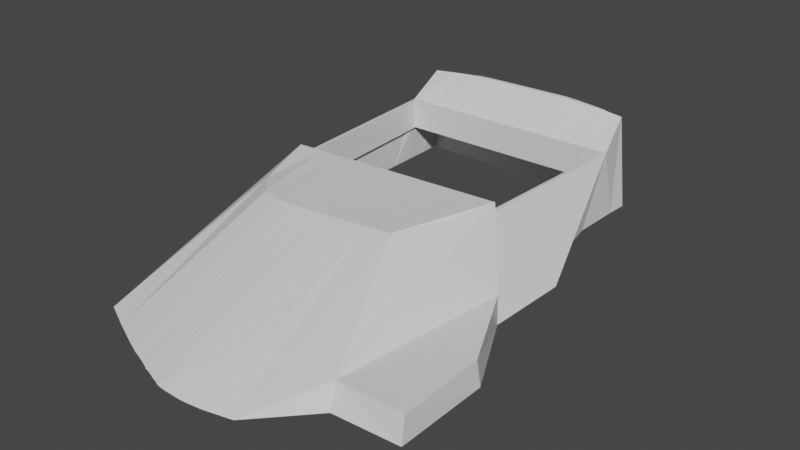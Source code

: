 # Source: keyboard2.blend  (saved by Blender 2.93.20; exported with 4.5.12 LTS)
import bpy
from mathutils import Matrix  # noqa: F401  (used for matrix-valued properties, if any)

bpy.ops.wm.read_factory_settings(use_empty=True)
scene = bpy.context.scene
scene.name = 'Scene'

# ---- collections
col_collection = bpy.data.collections.new('Collection'); scene.collection.children.link(col_collection)

# ---- materials (node trees are filled in below, after node groups)
mat_material = bpy.data.materials.new('Material')
mat_material.alpha_threshold = 0.0
mat_material.use_transparent_shadow = False
mat_material.line_color = (0.0, 0.0, 0.0, 1.0)

# ---- material node trees
mat_material.use_nodes = True; mat_material.node_tree.nodes.clear()
_N = mat_material.node_tree.nodes; _L = mat_material.node_tree.links
n0 = _N.new('ShaderNodeOutputMaterial'); n0.name = 'Material Output'; n0.location = (300, 300)
n1 = _N.new('ShaderNodeBsdfPrincipled'); n1.name = 'Principled BSDF'; n1.location = (10, 300)
n1.distribution = 'GGX'
n1.subsurface_method = 'BURLEY'
n1.inputs[2].default_value = 0.4
n1.inputs[3].default_value = 1.45
n1.inputs[27].default_value = (0.0, 0.0, 0.0, 1.0)
n1.inputs[28].default_value = 1.0
_L.new(n1.outputs[0], n0.inputs[0])
n0.is_active_output = True

# ---- world
world_world = bpy.data.worlds.new('World'); scene.world = world_world
world_world.use_nodes = True; world_world.node_tree.nodes.clear()
_N = world_world.node_tree.nodes; _L = world_world.node_tree.links
n0 = _N.new('ShaderNodeOutputWorld'); n0.name = 'World Output'; n0.location = (300, 300)
n1 = _N.new('ShaderNodeBackground'); n1.name = 'Background'; n1.location = (10, 300)
n1.inputs[0].default_value = (0.05088, 0.05088, 0.05088, 1.0)
_L.new(n1.outputs[0], n0.inputs[0])
n0.is_active_output = True
world_world.color = (0.05088, 0.05088, 0.05088)
world_world.use_sun_shadow = False
world_world.sun_shadow_jitter_overblur = 0.0

# ---- meshes
me_cube = bpy.data.meshes.new('Cube')
me_cube.from_pydata([(0.03701, 0.05011, 0.0159), (0.042, 0.05011, -0.0159), (0.03376, -0.03994, 0.01097), (0.04508, -0.1036, -0.0159), (-0.0393, 0.05011, 0.01442), (-0.042, 0.05011, -0.0159), (-0.03526, -0.04588, 0.006537), (-0.03987, -0.1067, -0.0159), (0.04866, 0.0, -0.0159), (-0.0404, -0.02505, -0.0159), (0.03936, -0.02505, 0.01282), (-0.04065, -0.02505, 0.009617), (0.05355, -0.04196, -0.0159), (-0.04021, 0.03545, 0.007898), (0.04104, 0.02505, -0.0159), (-0.04147, 0.02505, -0.0159), (0.03976, 0.03545, 0.008587), (0.04348, 0.01253, -0.0159), (-0.03844, -0.02307, 0.006697), (0.05459, -0.01253, -0.0159), (-0.04067, -0.01253, -0.0159), (0.03738, -0.02307, 0.009114), (0.0, 0.05011, -0.0159), (-0.0008607, -0.05743, 0.008755), (-0.0008607, -0.123, -0.0159), (0.0, 0.05011, 0.0184), (-0.0006455, -0.02505, 0.01122), (-0.0002151, 0.03545, 0.008243), (-0.0005353, -0.02307, 0.007905), (0.01864, -0.1237, -0.0159), (0.021, 0.05011, 0.01844), (0.01936, -0.02505, 0.01202), (0.02041, 0.03545, 0.008428), (0.01901, -0.02307, 0.008521), (0.021, 0.05011, -0.0159), (0.01675, -0.05681, 0.009864), (0.0284, -0.1215, -0.0159), (0.0315, 0.05011, 0.01761), (0.02936, -0.02505, 0.01242), (0.03072, 0.03545, 0.00852), (0.02878, -0.02307, 0.008829), (0.0315, 0.05011, -0.0159), (0.02556, -0.05646, 0.01042), (0.0105, 0.05011, -0.0159), (0.007946, -0.05724, 0.009309), (0.008892, -0.1245, -0.0159), (0.0105, 0.05011, 0.01859), (0.009355, -0.02505, 0.01162), (0.0101, 0.03545, 0.008335), (0.009237, -0.02307, 0.008213), (-0.021, 0.05011, -0.0159), (-0.01847, -0.05724, 0.007646), (-0.02037, -0.1158, -0.0159), (-0.021, 0.05011, 0.01789), (-0.02065, -0.02505, 0.01042), (-0.02084, 0.03545, 0.008058), (-0.02008, -0.02307, 0.007289), (-0.01061, -0.1195, -0.0159), (-0.0105, 0.05011, 0.01822), (-0.01065, -0.02505, 0.01082), (-0.01053, 0.03545, 0.00815), (-0.01031, -0.02307, 0.007597), (-0.0105, 0.05011, -0.0159), (-0.009667, -0.05754, 0.0082), (-0.0315, 0.05011, -0.0159), (-0.02728, -0.05489, 0.007091), (-0.03012, -0.1114, -0.0159), (-0.0315, 0.05011, 0.0165), (-0.03065, -0.02505, 0.01002), (-0.03115, 0.03545, 0.007966), (-0.02985, -0.02307, 0.006981), (-0.005737, -0.1214, -0.0159), (-0.00525, 0.05011, 0.01831), (-0.005646, -0.02505, 0.01102), (-0.005372, 0.03545, 0.008197), (-0.005421, -0.02307, 0.007751), (-0.00525, 0.05011, -0.0159), (-0.005264, -0.05754, 0.008478), (0.00525, 0.05011, -0.0159), (0.003543, -0.05743, 0.009032), (0.004016, -0.1243, -0.0159), (0.00525, 0.05011, 0.0185), (0.004355, -0.02505, 0.01142), (0.004942, 0.03545, 0.008289), (0.004351, -0.02307, 0.008059), (0.01377, -0.1243, -0.0159), (0.01575, 0.05011, 0.01868), (0.01436, -0.02505, 0.01182), (0.01525, 0.03545, 0.008381), (0.01412, -0.02307, 0.008367), (0.01575, 0.05011, -0.0159), (0.01235, -0.057, 0.009587), (-0.01575, 0.05011, -0.0159), (-0.01407, -0.05748, 0.007923), (-0.01549, -0.1178, -0.0159), (-0.01575, 0.05011, 0.01813), (-0.01565, -0.02505, 0.01062), (-0.01568, 0.03545, 0.008104), (-0.01519, -0.02307, 0.007443), (-0.01305, -0.1186, -0.0159), (-0.01313, 0.05011, 0.01817), (-0.01315, -0.02505, 0.01072), (-0.01311, 0.03545, 0.008127), (-0.01275, -0.02307, 0.00752), (-0.01313, 0.05011, -0.0159), (-0.01187, -0.05766, 0.008062), (-0.007875, 0.05011, -0.0159), (-0.007466, -0.05758, 0.008339), (-0.008175, -0.1205, -0.0159), (-0.007875, 0.05011, 0.01826), (-0.008146, -0.02505, 0.01092), (-0.00795, 0.03545, 0.008173), (-0.007864, -0.02307, 0.007674), (-0.003299, -0.1222, -0.0159), (-0.002625, 0.05011, 0.01836), (-0.003146, -0.02505, 0.01112), (-0.002793, 0.03545, 0.00822), (-0.002978, -0.02307, 0.007828), (-0.002625, 0.05011, -0.0159), (-0.003062, -0.05754, 0.008616), (0.002625, 0.05011, -0.0159), (0.001341, -0.05743, 0.008894), (0.001577, -0.124, -0.0159), (0.002625, 0.05011, 0.01845), (0.001855, -0.02505, 0.01132), (0.002363, 0.03545, 0.008266), (0.001908, -0.02307, 0.007982), (0.006454, -0.1244, -0.0159), (0.007875, 0.05011, 0.01854), (0.006855, -0.02505, 0.01152), (0.00752, 0.03545, 0.008312), (0.006794, -0.02307, 0.008136), (0.007875, 0.05011, -0.0159), (0.005744, -0.05731, 0.009171), (0.01313, 0.05011, -0.0159), (0.01015, -0.05717, 0.009448), (0.01133, -0.1245, -0.0159), (0.01313, 0.05011, 0.01863), (0.01186, -0.02505, 0.01172), (0.01268, 0.03545, 0.008358), (0.01168, -0.02307, 0.00829), (-0.00208, -0.1227, -0.0159), (-0.001313, 0.05011, 0.01838), (-0.001896, -0.02505, 0.01117), (-0.001504, 0.03545, 0.008231), (-0.001757, -0.02307, 0.007867), (-0.001313, 0.05011, -0.0159), (-0.001962, -0.05743, 0.008686), (0.001313, 0.05011, -0.0159), (0.0002402, -0.05743, 0.008824), (0.0003584, -0.1235, -0.0159), (0.001313, 0.05011, 0.01843), (0.0006046, -0.02505, 0.01127), (0.001074, 0.03545, 0.008254), (0.0006862, -0.02307, 0.007944), (0.002797, -0.1242, -0.0159), (0.003938, 0.05011, 0.01847), (0.003105, -0.02505, 0.01137), (0.003652, 0.03545, 0.008277), (0.003129, -0.02307, 0.008021), (0.003938, 0.05011, -0.0159), (0.002442, -0.05743, 0.008963), (-0.003938, 0.05011, -0.0159), (-0.004163, -0.05754, 0.008547), (-0.004518, -0.1218, -0.0159), (-0.003938, 0.05011, 0.01833), (-0.004396, -0.02505, 0.01107), (-0.004083, 0.03545, 0.008208), (-0.0042, -0.02307, 0.00779), (-0.006956, -0.1211, -0.0159), (-0.006563, 0.05011, 0.01829), (0.04452, -0.1005, -0.007573), (-0.006896, -0.02505, 0.01097), (-0.006661, 0.03545, 0.008185), (-0.006643, -0.02307, 0.007713), (-0.006563, 0.05011, -0.0159), (-0.006365, -0.05758, 0.008408), (0.006563, 0.05011, -0.0159), (0.004644, -0.05731, 0.009101), (0.005235, -0.1244, -0.0159), (0.006563, 0.05011, 0.01852), (0.05254, -0.04076, -0.006851), (0.005605, -0.02505, 0.01147), (0.006231, 0.03545, 0.008301), (0.005572, -0.02307, 0.008098), (-0.04038, 0.04885, 0.0161), (0.04152, 0.04245, -0.0159), (-0.04173, 0.04245, -0.0159), (0.03902, 0.04885, 0.01721), (-0.0001076, 0.04885, 0.01827), (0.02071, 0.04885, 0.01839), (0.03111, 0.04885, 0.01801), (0.0103, 0.04885, 0.01841), (-0.02092, 0.04885, 0.01793), (-0.01051, 0.04885, 0.01814), (-0.03133, 0.04885, 0.01718), (-0.005311, 0.04885, 0.0182), (0.005096, 0.04885, 0.01834), (0.0155, 0.04885, 0.01848), (-0.01572, 0.04885, 0.01807), (-0.01312, 0.04885, 0.0181), (-0.007913, 0.04885, 0.01817), (-0.002709, 0.04885, 0.01824), (0.002494, 0.04885, 0.01831), (0.007697, 0.04885, 0.01838), (0.0129, 0.04885, 0.01845), (-0.001408, 0.04885, 0.01826), (0.001193, 0.04885, 0.01829), (0.003795, 0.04885, 0.01833), (-0.00401, 0.04885, 0.01822), (-0.006612, 0.04885, 0.01819), (0.006397, 0.04885, 0.01836), (0.06734, -0.1005, -0.007573), (0.0679, -0.1025, -0.01589), (0.06796, -0.06993, -0.0159), (0.06695, -0.07051, -0.007498), (0.03072, 0.03668, 0.008527), (0.04104, 0.03668, 0.008619), (0.02878, -0.02429, 0.008823), (0.03855, -0.02429, 0.009131), (-0.001504, 0.03668, 0.008238), (-0.0002152, 0.03668, 0.00825), (-0.001757, -0.02429, 0.00786), (-0.0005351, -0.02429, 0.007898), (0.01525, 0.03668, 0.008388), (0.02041, 0.03668, 0.008435), (0.01412, -0.02429, 0.00836), (0.01901, -0.02429, 0.008514), (0.00752, 0.03668, 0.008319), (0.0101, 0.03668, 0.008342), (0.006794, -0.02429, 0.008129), (0.009237, -0.02429, 0.008206), (-0.03115, 0.03668, 0.007972), (-0.02084, 0.03668, 0.008065), (-0.02985, -0.02429, 0.006974), (-0.02008, -0.02429, 0.007282), (-0.01311, 0.03668, 0.008134), (-0.01053, 0.03668, 0.008157), (-0.01275, -0.02429, 0.007513), (-0.01031, -0.02429, 0.00759), (-0.04147, 0.03668, 0.00788), (-0.03962, -0.02429, 0.006666), (-0.006661, 0.03668, 0.008192), (-0.005372, 0.03668, 0.008204), (-0.006643, -0.02429, 0.007706), (-0.005421, -0.02429, 0.007744), (0.003652, 0.03668, 0.008284), (0.004941, 0.03668, 0.008296), (0.003129, -0.02429, 0.008014), (0.004351, -0.02429, 0.008052), (0.01268, 0.03668, 0.008365), (0.01168, -0.02429, 0.008283), (-0.01569, 0.03668, 0.008111), (-0.01519, -0.02429, 0.007436), (-0.00795, 0.03668, 0.00818), (-0.007864, -0.02429, 0.007667), (-0.004083, 0.03668, 0.008215), (-0.002793, 0.03668, 0.008227), (-0.0042, -0.02429, 0.007783), (-0.002978, -0.02429, 0.007821), (0.001074, 0.03668, 0.008261), (0.002363, 0.03668, 0.008273), (0.0006864, -0.02429, 0.007937), (0.001908, -0.02429, 0.007975), (0.006231, 0.03668, 0.008307), (0.005572, -0.02429, 0.008091), (0.03072, 0.03545, -6.077e-05), (0.03976, 0.03545, 6.23e-06), (0.02878, -0.02307, 0.0002486), (0.03738, -0.02307, 0.0005332), (-0.001504, 0.03545, -0.0003496), (-0.0002151, 0.03545, -0.000338), (-0.001757, -0.02307, -0.000714), (-0.0005353, -0.02307, -0.0006755), (0.01525, 0.03545, -0.0001994), (0.02041, 0.03545, -0.0001532), (0.01412, -0.02307, -0.0002134), (0.01901, -0.02307, -5.941e-05), (0.00752, 0.03545, -0.0002687), (0.0101, 0.03545, -0.0002456), (0.006794, -0.02307, -0.0004445), (0.009237, -0.02307, -0.0003675), (-0.03115, 0.03545, -0.0006153), (-0.02084, 0.03545, -0.0005228), (-0.02985, -0.02307, -0.0016), (-0.02008, -0.02307, -0.001292), (-0.01311, 0.03545, -0.0004535), (-0.01053, 0.03545, -0.0004304), (-0.01275, -0.02307, -0.001061), (-0.01031, -0.02307, -0.0009835), (-0.04021, 0.03545, -0.0006825), (-0.03844, -0.02307, -0.001884), (-0.006661, 0.03545, -0.0003958), (-0.005372, 0.03545, -0.0003842), (-0.006643, -0.02307, -0.000868), (-0.005421, -0.02307, -0.0008295), (0.003652, 0.03545, -0.0003034), (0.004942, 0.03545, -0.0002918), (0.003129, -0.02307, -0.00056), (0.004351, -0.02307, -0.0005215), (0.01268, 0.03545, -0.0002225), (0.01168, -0.02307, -0.0002904), (-0.01568, 0.03545, -0.0004766), (-0.01519, -0.02307, -0.001138), (-0.00795, 0.03545, -0.0004073), (-0.007864, -0.02307, -0.0009065), (-0.004083, 0.03545, -0.0003727), (-0.002793, 0.03545, -0.0003611), (-0.0042, -0.02307, -0.000791), (-0.002978, -0.02307, -0.0007525), (0.001074, 0.03545, -0.0003265), (0.002363, 0.03545, -0.0003149), (0.0006862, -0.02307, -0.000637), (0.001908, -0.02307, -0.0005985), (0.006231, 0.03545, -0.0002803), (0.005572, -0.02307, -0.000483), (0.03072, 0.03545, -0.0022), (0.03976, 0.03545, -0.002133), (0.02878, -0.02307, -0.001891), (0.03738, -0.02307, -0.001606), (-0.001504, 0.03545, -0.002489), (-0.0002151, 0.03545, -0.002477), (-0.001757, -0.02307, -0.002853), (-0.0005353, -0.02307, -0.002815), (0.01525, 0.03545, -0.002339), (0.02041, 0.03545, -0.002292), (0.01412, -0.02307, -0.002353), (0.01901, -0.02307, -0.002199), (0.00752, 0.03545, -0.002408), (0.0101, 0.03545, -0.002385), (0.006794, -0.02307, -0.002584), (0.009237, -0.02307, -0.002507), (-0.03115, 0.03545, -0.002754), (-0.02084, 0.03545, -0.002662), (-0.02985, -0.02307, -0.003739), (-0.02008, -0.02307, -0.003431), (-0.01311, 0.03545, -0.002593), (-0.01053, 0.03545, -0.00257), (-0.01275, -0.02307, -0.0032), (-0.01031, -0.02307, -0.003123), (-0.04021, 0.03545, -0.002822), (-0.03844, -0.02307, -0.004023), (-0.006661, 0.03545, -0.002535), (-0.005372, 0.03545, -0.002523), (-0.006643, -0.02307, -0.003007), (-0.005421, -0.02307, -0.002969), (0.003652, 0.03545, -0.002443), (0.004942, 0.03545, -0.002431), (0.003129, -0.02307, -0.002699), (0.004351, -0.02307, -0.002661), (0.01268, 0.03545, -0.002362), (0.01168, -0.02307, -0.00243), (-0.01568, 0.03545, -0.002616), (-0.01519, -0.02307, -0.003277), (-0.00795, 0.03545, -0.002547), (-0.007864, -0.02307, -0.003046), (-0.004083, 0.03545, -0.002512), (-0.002793, 0.03545, -0.0025), (-0.0042, -0.02307, -0.00293), (-0.002978, -0.02307, -0.002892), (0.001074, 0.03545, -0.002466), (0.002363, 0.03545, -0.002454), (0.0006862, -0.02307, -0.002776), (0.001908, -0.02307, -0.002738), (0.006231, 0.03545, -0.002419), (0.005572, -0.02307, -0.002622), (0.04508, -0.101, -0.0159), (0.0679, -0.09987, -0.01589), (-0.04021, 0.03806, -0.002822), (-0.03844, -0.02047, -0.004023), (0.04508, -0.101, -0.0159), (0.04452, -0.09788, -0.007573), (0.06734, -0.09788, -0.007573), (0.01675, -0.05681, -0.01435), (0.06659, -0.1025, -0.01589), (0.06665, -0.06993, -0.0159), (0.06548, -0.1005, -0.007573), (0.06509, -0.07051, -0.007498), (0.06548, -0.09788, -0.007573), (0.06509, -0.06794, -0.007498), (0.05222, -0.04196, -0.0159), (0.05121, -0.04076, -0.006851), (0.06663, -0.06993, -0.0159), (0.06562, -0.07051, -0.007498), (0.04452, -0.1005, -0.008844), (0.05254, -0.04076, -0.008122), (0.06734, -0.1005, -0.008844), (0.06695, -0.07051, -0.00877), (0.06734, -0.09788, -0.008844), (-0.0008607, -0.05743, -0.01546), (0.06548, -0.1005, -0.008844), (0.06509, -0.07051, -0.00877), (0.06548, -0.09788, -0.008844), (0.06509, -0.06794, -0.00877), (0.05121, -0.04076, -0.008122), (0.06562, -0.07051, -0.00877), (0.007946, -0.05724, -0.0149), (-0.01847, -0.05724, -0.01584), (-0.009667, -0.05754, -0.01587), (-0.02728, -0.05489, -0.01585), (-0.005264, -0.05754, -0.01573), (0.003543, -0.05743, -0.01518), (0.01235, -0.057, -0.01463), (-0.01407, -0.05707, -0.0155), (-0.01187, -0.05766, -0.01584), (-0.007466, -0.05758, -0.01587), (-0.003062, -0.05754, -0.0156), (0.001341, -0.05743, -0.01532), (0.005744, -0.05731, -0.01504), (0.01015, -0.05717, -0.01476), (-0.001962, -0.05743, -0.01553), (0.0002402, -0.05743, -0.01539), (0.002442, -0.05743, -0.01525), (-0.004163, -0.05754, -0.01567), (-0.006365, -0.05758, -0.0158), (0.004644, -0.05731, -0.01511), (-0.01061, -0.1195, -0.0159), (-0.01061, -0.04947, -0.0159)], [(212, 372), (19, 9), (12, 9), (214, 7), (214, 9), (52, 50), (94, 92), (57, 416), (416, 417)], [(68, 11, 6, 65), (66, 65, 6, 7), (187, 185, 4, 5), (12, 181, 215, 214), (41, 37, 0, 1), (7, 6, 11, 9), (19, 219, 10, 181, 12), (234, 241, 11, 68), (195, 185, 240, 232), (186, 188, 217, 14), (9, 11, 241, 20), (207, 189, 221, 260), (262, 223, 26, 152), (146, 142, 25, 22), (150, 149, 23, 24), (152, 26, 23, 149), (38, 31, 35, 42), (36, 42, 35, 29), (218, 227, 31, 38), (191, 190, 225, 216), (90, 86, 30, 34), (188, 191, 216, 217), (219, 218, 38, 10), (3, 171, 2, 42, 36), (10, 38, 42, 2), (34, 30, 37, 41), (132, 128, 46, 43), (138, 47, 44, 135), (136, 135, 44, 45), (251, 231, 47, 138), (205, 192, 229, 250), (64, 67, 53, 50), (199, 193, 233, 252), (253, 235, 54, 96), (94, 93, 51, 52), (96, 54, 51, 93), (110, 59, 63, 107), (108, 107, 63, 57), (255, 239, 59, 110), (201, 194, 237, 254), (104, 100, 58, 62), (5, 4, 67, 64), (193, 195, 232, 233), (235, 234, 68, 54), (52, 51, 65, 66), (54, 68, 65, 51), (209, 196, 243, 256), (258, 245, 73, 166), (164, 163, 77, 71), (166, 73, 77, 163), (175, 170, 72, 76), (160, 156, 81, 78), (182, 82, 79, 178), (179, 178, 79, 80), (265, 249, 82, 182), (211, 197, 247, 264), (190, 198, 224, 225), (227, 226, 87, 31), (29, 35, 91, 85), (31, 87, 91, 35), (134, 137, 86, 90), (50, 53, 95, 92), (101, 96, 93, 105), (99, 105, 93, 94), (238, 253, 96, 101), (200, 199, 252, 236), (194, 200, 236, 237), (239, 238, 101, 59), (57, 63, 105, 99), (59, 101, 105, 63), (92, 95, 100, 104), (62, 58, 109, 106), (210, 201, 254, 242), (244, 255, 110, 172), (169, 176, 107, 108), (172, 110, 107, 176), (143, 115, 119, 147), (141, 147, 119, 113), (222, 259, 115, 143), (206, 202, 257, 220), (162, 165, 114, 118), (148, 151, 123, 120), (157, 124, 121, 161), (155, 161, 121, 122), (248, 263, 124, 157), (208, 203, 261, 246), (15, 20, 241, 240), (192, 204, 228, 229), (231, 230, 129, 47), (45, 44, 133, 127), (47, 129, 133, 44), (177, 180, 128, 132), (43, 46, 137, 134), (198, 205, 250, 224), (226, 251, 138, 87), (85, 91, 135, 136), (87, 138, 135, 91), (189, 206, 220, 221), (223, 222, 143, 26), (24, 23, 147, 141), (26, 143, 147, 23), (118, 114, 142, 146), (22, 25, 151, 148), (124, 152, 149, 121), (122, 121, 149, 150), (263, 262, 152, 124), (203, 207, 260, 261), (183, 83, 297, 314), (197, 208, 246, 247), (249, 248, 157, 82), (80, 79, 161, 155), (82, 157, 161, 79), (120, 123, 156, 160), (76, 72, 165, 162), (115, 166, 163, 119), (113, 119, 163, 164), (259, 258, 166, 115), (202, 209, 256, 257), (171, 181, 10, 2), (73, 172, 176, 77), (71, 77, 176, 169), (245, 244, 172, 73), (196, 210, 242, 243), (106, 109, 170, 175), (78, 81, 180, 177), (8, 17, 14, 217, 219, 19), (204, 211, 264, 228), (230, 265, 182, 129), (127, 133, 178, 179), (129, 182, 178, 133), (128, 180, 211, 204), (72, 170, 210, 196), (114, 165, 209, 202), (81, 156, 208, 197), (123, 151, 207, 203), (25, 142, 206, 189), (86, 137, 205, 198), (46, 128, 204, 192), (156, 123, 203, 208), (142, 114, 202, 206), (170, 109, 201, 210), (58, 100, 200, 194), (100, 95, 199, 200), (30, 86, 198, 190), (180, 81, 197, 211), (165, 72, 196, 209), (53, 67, 195, 193), (109, 58, 194, 201), (95, 53, 193, 199), (137, 46, 192, 205), (0, 37, 191, 188), (37, 30, 190, 191), (151, 25, 189, 207), (1, 0, 188, 186), (67, 4, 185, 195), (15, 240, 185, 187), (214, 215, 212, 213), (181, 171, 384, 385), (171, 3, 213, 212), (39, 16, 217, 216), (21, 40, 218, 219), (144, 27, 221, 220), (28, 145, 222, 223), (88, 32, 225, 224), (33, 89, 226, 227), (32, 39, 216, 225), (40, 33, 227, 218), (130, 48, 229, 228), (49, 131, 230, 231), (69, 55, 233, 232), (56, 70, 234, 235), (102, 60, 237, 236), (61, 103, 238, 239), (13, 69, 232, 240), (70, 18, 241, 234), (173, 74, 243, 242), (75, 174, 244, 245), (158, 83, 247, 246), (84, 159, 248, 249), (139, 88, 224, 250), (89, 140, 251, 226), (55, 97, 252, 233), (98, 56, 235, 253), (97, 102, 236, 252), (103, 98, 253, 238), (60, 111, 254, 237), (112, 61, 239, 255), (167, 116, 257, 256), (117, 168, 258, 259), (153, 125, 261, 260), (126, 154, 262, 263), (183, 130, 228, 264), (131, 184, 265, 230), (48, 139, 250, 229), (140, 49, 231, 251), (116, 144, 220, 257), (145, 117, 259, 222), (27, 153, 260, 221), (154, 28, 223, 262), (125, 158, 246, 261), (159, 126, 263, 248), (74, 167, 256, 243), (168, 75, 245, 258), (111, 173, 242, 254), (174, 112, 255, 244), (18, 13, 240, 241), (83, 183, 264, 247), (184, 84, 249, 265), (16, 21, 219, 217), (282, 290, 340, 332), (33, 40, 268, 277), (139, 48, 279, 300), (140, 89, 276, 301), (84, 184, 315, 299), (48, 130, 278, 279), (49, 140, 301, 281), (97, 55, 283, 302), (21, 16, 267, 269), (131, 49, 281, 280), (144, 116, 307, 270), (56, 98, 303, 285), (55, 69, 282, 283), (117, 145, 272, 309), (102, 97, 302, 286), (70, 56, 285, 284), (153, 27, 271, 310), (98, 103, 288, 303), (60, 102, 286, 287), (28, 154, 312, 273), (111, 60, 287, 304), (103, 61, 289, 288), (158, 125, 311, 296), (16, 39, 266, 267), (61, 112, 305, 289), (69, 13, 290, 282), (126, 159, 298, 313), (40, 21, 269, 268), (116, 167, 306, 307), (18, 70, 284, 291), (167, 74, 293, 306), (27, 144, 270, 271), (168, 117, 309, 308), (74, 173, 292, 293), (75, 168, 308, 295), (145, 28, 273, 272), (125, 153, 310, 311), (174, 75, 295, 294), (173, 111, 304, 292), (32, 88, 274, 275), (154, 126, 313, 312), (83, 158, 296, 297), (112, 174, 294, 305), (89, 33, 277, 276), (130, 183, 314, 278), (159, 84, 299, 298), (13, 18, 291, 290), (39, 32, 275, 266), (184, 131, 280, 315), (88, 139, 300, 274), (313, 298, 348, 363), (268, 269, 319, 318), (307, 306, 356, 357), (291, 284, 334, 341), (306, 293, 343, 356), (271, 270, 320, 321), (308, 309, 359, 358), (293, 292, 342, 343), (295, 308, 358, 345), (272, 273, 323, 322), (311, 310, 360, 361), (294, 295, 345, 344), (292, 304, 354, 342), (275, 274, 324, 325), (312, 313, 363, 362), (297, 296, 346, 347), (305, 294, 344, 355), (276, 277, 327, 326), (278, 314, 364, 328), (298, 299, 349, 348), (290, 291, 341, 340), (266, 275, 325, 316), (315, 280, 330, 365), (274, 300, 350, 324), (314, 297, 347, 364), (277, 268, 318, 327), (300, 279, 329, 350), (301, 276, 326, 351), (299, 315, 365, 349), (279, 278, 328, 329), (281, 301, 351, 331), (302, 283, 333, 352), (269, 267, 317, 319), (280, 281, 331, 330), (270, 307, 357, 320), (285, 303, 353, 335), (283, 282, 332, 333), (309, 272, 322, 359), (286, 302, 352, 336), (284, 285, 335, 334), (310, 271, 321, 360), (303, 288, 338, 353), (287, 286, 336, 337), (273, 312, 362, 323), (304, 287, 337, 354), (288, 289, 339, 338), (296, 311, 361, 346), (267, 266, 316, 317), (289, 305, 355, 339), (340, 341, 369, 368), (213, 3, 366, 367), (79, 178, 415, 401), (3, 171, 371, 370), (214, 213, 374, 375), (91, 135, 409, 402), (212, 215, 377, 376), (12, 214, 382, 380), (181, 215, 383, 381), (385, 384, 386, 387), (44, 133, 408, 396), (381, 383, 395, 394), (378, 372, 388, 392), (212, 215, 387, 386), (376, 377, 391, 390), (171, 212, 386, 384), (215, 181, 385, 387), (379, 378, 392, 393), (212, 171, 181, 215), (149, 23, 389, 411), (163, 77, 400, 413), (93, 105, 404, 403), (23, 147, 410, 389), (176, 77, 400, 414), (35, 91, 402, 373), (149, 121, 407, 411), (133, 178, 415, 408), (176, 107, 405, 414), (93, 51, 397, 403), (63, 105, 404, 398), (121, 161, 412, 407), (51, 65, 399, 397), (79, 161, 412, 401), (119, 147, 410, 406), (63, 107, 405, 398), (163, 119, 406, 413), (44, 135, 409, 396)])
_uv = me_cube.uv_layers.new(name='UVMap')
_uv.uv.foreach_set('vector', [0.8438, 0.6875, 0.875, 0.6875, 0.875, 0.75, 0.8438, 0.75, 0.375, 0.9688, 0.625, 0.9688, 0.625, 1.0, 0.375, 1.0, 0.375, 0.2188, 0.625, 0.2188, 0.625, 0.25, 0.375, 0.25, 0.375, 0.6875, 0.3929, 0.6875, 0.3929, 0.6875, 0.375, 0.6875, 0.375, 0.4688, 0.625, 0.4687, 0.625, 0.5, 0.375, 0.5, 0.375, 0.0, 0.625, 0.0, 0.625, 0.0625, 0.375, 0.0625, 0.375, 0.6562, 0.625, 0.6562, 0.625, 0.6875, 0.3929, 0.6875, 0.375, 0.6875, 0.8437, 0.6562, 0.875, 0.6562, 0.875, 0.6875, 0.8438, 0.6875, 0.8438, 0.5312, 0.875, 0.5312, 0.875, 0.5625, 0.8438, 0.5625, 0.375, 0.5312, 0.625, 0.5312, 0.625, 0.5625, 0.375, 0.5625, 0.375, 0.0625, 0.625, 0.0625, 0.625, 0.09375, 0.375, 0.09375, 0.7461, 0.5312, 0.75, 0.5312, 0.75, 0.5625, 0.7461, 0.5625, 0.7461, 0.6562, 0.75, 0.6562, 0.75, 0.6875, 0.7461, 0.6875, 0.375, 0.3711, 0.625, 0.3711, 0.625, 0.375, 0.375, 0.375, 0.375, 0.8711, 0.625, 0.8711, 0.625, 0.875, 0.375, 0.875, 0.7461, 0.6875, 0.75, 0.6875, 0.75, 0.75, 0.7461, 0.75, 0.6562, 0.6875, 0.6875, 0.6875, 0.6875, 0.75, 0.6562, 0.75, 0.375, 0.7812, 0.625, 0.7812, 0.625, 0.8125, 0.375, 0.8125, 0.6562, 0.6562, 0.6875, 0.6562, 0.6875, 0.6875, 0.6562, 0.6875, 0.6562, 0.5312, 0.6875, 0.5312, 0.6875, 0.5625, 0.6562, 0.5625, 0.375, 0.4219, 0.625, 0.4219, 0.625, 0.4375, 0.375, 0.4375, 0.625, 0.5312, 0.6562, 0.5312, 0.6562, 0.5625, 0.625, 0.5625, 0.625, 0.6562, 0.6562, 0.6562, 0.6562, 0.6875, 0.625, 0.6875, 0.375, 0.75, 0.3874, 0.75, 0.625, 0.75, 0.625, 0.7812, 0.375, 0.7812, 0.625, 0.6875, 0.6562, 0.6875, 0.6562, 0.75, 0.625, 0.75, 0.375, 0.4375, 0.625, 0.4375, 0.625, 0.4687, 0.375, 0.4688, 0.375, 0.3984, 0.625, 0.3984, 0.625, 0.4062, 0.375, 0.4062, 0.7109, 0.6875, 0.7188, 0.6875, 0.7188, 0.75, 0.7109, 0.75, 0.375, 0.8359, 0.625, 0.8359, 0.625, 0.8438, 0.375, 0.8438, 0.7109, 0.6562, 0.7188, 0.6562, 0.7188, 0.6875, 0.7109, 0.6875, 0.7109, 0.5312, 0.7188, 0.5312, 0.7188, 0.5625, 0.7109, 0.5625, 0.375, 0.2812, 0.625, 0.2812, 0.625, 0.3125, 0.375, 0.3125, 0.7969, 0.5312, 0.8125, 0.5312, 0.8125, 0.5625, 0.7969, 0.5625, 0.7969, 0.6562, 0.8125, 0.6562, 0.8125, 0.6875, 0.7969, 0.6875, 0.375, 0.9219, 0.625, 0.9219, 0.625, 0.9375, 0.375, 0.9375, 0.7969, 0.6875, 0.8125, 0.6875, 0.8125, 0.75, 0.7969, 0.75, 0.7734, 0.6875, 0.7813, 0.6875, 0.7812, 0.75, 0.7734, 0.75, 0.375, 0.8984, 0.625, 0.8984, 0.625, 0.9062, 0.375, 0.9062, 0.7734, 0.6562, 0.7813, 0.6563, 0.7813, 0.6875, 0.7734, 0.6875, 0.7734, 0.5312, 0.7812, 0.5312, 0.7812, 0.5625, 0.7734, 0.5625, 0.375, 0.3359, 0.625, 0.3359, 0.625, 0.3438, 0.375, 0.3438, 0.375, 0.25, 0.625, 0.25, 0.625, 0.2812, 0.375, 0.2812, 0.8125, 0.5312, 0.8438, 0.5312, 0.8438, 0.5625, 0.8125, 0.5625, 0.8125, 0.6562, 0.8437, 0.6562, 0.8438, 0.6875, 0.8125, 0.6875, 0.375, 0.9375, 0.625, 0.9375, 0.625, 0.9688, 0.375, 0.9688, 0.8125, 0.6875, 0.8438, 0.6875, 0.8438, 0.75, 0.8125, 0.75, 0.7617, 0.5313, 0.7656, 0.5313, 0.7656, 0.5625, 0.7617, 0.5625, 0.7617, 0.6562, 0.7656, 0.6562, 0.7656, 0.6875, 0.7617, 0.6875, 0.375, 0.8867, 0.625, 0.8867, 0.625, 0.8906, 0.375, 0.8906, 0.7617, 0.6875, 0.7656, 0.6875, 0.7656, 0.75, 0.7617, 0.75, 0.375, 0.3555, 0.625, 0.3555, 0.625, 0.3594, 0.375, 0.3594, 0.375, 0.3867, 0.625, 0.3867, 0.625, 0.3906, 0.375, 0.3906, 0.7305, 0.6875, 0.7344, 0.6875, 0.7344, 0.75, 0.7305, 0.75, 0.375, 0.8555, 0.625, 0.8555, 0.625, 0.8594, 0.375, 0.8594, 0.7305, 0.6562, 0.7344, 0.6562, 0.7344, 0.6875, 0.7305, 0.6875, 0.7305, 0.5312, 0.7344, 0.5312, 0.7344, 0.5625, 0.7305, 0.5625, 0.6875, 0.5312, 0.7031, 0.5312, 0.7031, 0.5625, 0.6875, 0.5625, 0.6875, 0.6562, 0.7031, 0.6562, 0.7031, 0.6875, 0.6875, 0.6875, 0.375, 0.8125, 0.625, 0.8125, 0.625, 0.8281, 0.375, 0.8281, 0.6875, 0.6875, 0.7031, 0.6875, 0.7031, 0.75, 0.6875, 0.75, 0.375, 0.4141, 0.625, 0.4141, 0.625, 0.4219, 0.375, 0.4219, 0.375, 0.3125, 0.625, 0.3125, 0.625, 0.3281, 0.375, 0.3281, 0.7891, 0.6875, 0.7969, 0.6875, 0.7969, 0.75, 0.7891, 0.75, 0.375, 0.9141, 0.625, 0.9141, 0.625, 0.9219, 0.375, 0.9219, 0.7891, 0.6562, 0.7969, 0.6562, 0.7969, 0.6875, 0.7891, 0.6875, 0.7891, 0.5312, 0.7969, 0.5312, 0.7969, 0.5625, 0.7891, 0.5625, 0.7812, 0.5312, 0.7891, 0.5312, 0.7891, 0.5625, 0.7812, 0.5625, 0.7813, 0.6563, 0.7891, 0.6562, 0.7891, 0.6875, 0.7813, 0.6875, 0.375, 0.9062, 0.625, 0.9062, 0.625, 0.9141, 0.375, 0.9141, 0.7813, 0.6875, 0.7891, 0.6875, 0.7891, 0.75, 0.7812, 0.75, 0.375, 0.3281, 0.625, 0.3281, 0.625, 0.3359, 0.375, 0.3359, 0.375, 0.3438, 0.625, 0.3438, 0.625, 0.3516, 0.375, 0.3516, 0.7695, 0.5313, 0.7734, 0.5312, 0.7734, 0.5625, 0.7695, 0.5625, 0.7695, 0.6562, 0.7734, 0.6562, 0.7734, 0.6875, 0.7695, 0.6875, 0.375, 0.8945, 0.625, 0.8945, 0.625, 0.8984, 0.375, 0.8984, 0.7695, 0.6875, 0.7734, 0.6875, 0.7734, 0.75, 0.7695, 0.75, 0.7539, 0.6875, 0.7578, 0.6875, 0.7578, 0.75, 0.7539, 0.75, 0.375, 0.8789, 0.625, 0.8789, 0.625, 0.8828, 0.375, 0.8828, 0.7539, 0.6562, 0.7578, 0.6562, 0.7578, 0.6875, 0.7539, 0.6875, 0.7539, 0.5313, 0.7578, 0.5312, 0.7578, 0.5625, 0.7539, 0.5625, 0.375, 0.3633, 0.625, 0.3633, 0.625, 0.3672, 0.375, 0.3672, 0.375, 0.3789, 0.625, 0.3789, 0.625, 0.3828, 0.375, 0.3828, 0.7383, 0.6875, 0.7422, 0.6875, 0.7422, 0.75, 0.7383, 0.75, 0.375, 0.8633, 0.625, 0.8633, 0.625, 0.8672, 0.375, 0.8672, 0.7383, 0.6562, 0.7422, 0.6562, 0.7422, 0.6875, 0.7383, 0.6875, 0.7383, 0.5313, 0.7422, 0.5312, 0.7422, 0.5625, 0.7383, 0.5625, 0.375, 0.1875, 0.375, 0.09375, 0.625, 0.09375, 0.625, 0.1875, 0.7188, 0.5312, 0.7266, 0.5312, 0.7266, 0.5625, 0.7188, 0.5625, 0.7188, 0.6562, 0.7266, 0.6562, 0.7266, 0.6875, 0.7188, 0.6875, 0.375, 0.8438, 0.625, 0.8438, 0.625, 0.8516, 0.375, 0.8516, 0.7188, 0.6875, 0.7266, 0.6875, 0.7266, 0.75, 0.7188, 0.75, 0.375, 0.3945, 0.625, 0.3945, 0.625, 0.3984, 0.375, 0.3984, 0.375, 0.4062, 0.625, 0.4062, 0.625, 0.4141, 0.375, 0.4141, 0.7031, 0.5312, 0.7109, 0.5312, 0.7109, 0.5625, 0.7031, 0.5625, 0.7031, 0.6562, 0.7109, 0.6562, 0.7109, 0.6875, 0.7031, 0.6875, 0.375, 0.8281, 0.625, 0.8281, 0.625, 0.8359, 0.375, 0.8359, 0.7031, 0.6875, 0.7109, 0.6875, 0.7109, 0.75, 0.7031, 0.75, 0.75, 0.5312, 0.7539, 0.5313, 0.7539, 0.5625, 0.75, 0.5625, 0.75, 0.6562, 0.7539, 0.6562, 0.7539, 0.6875, 0.75, 0.6875, 0.375, 0.875, 0.625, 0.875, 0.625, 0.8789, 0.375, 0.8789, 0.75, 0.6875, 0.7539, 0.6875, 0.7539, 0.75, 0.75, 0.75, 0.375, 0.3672, 0.625, 0.3672, 0.625, 0.3711, 0.375, 0.3711, 0.375, 0.375, 0.625, 0.375, 0.625, 0.3789, 0.375, 0.3789, 0.7422, 0.6875, 0.7461, 0.6875, 0.7461, 0.75, 0.7422, 0.75, 0.375, 0.8672, 0.625, 0.8672, 0.625, 0.8711, 0.375, 0.8711, 0.7422, 0.6562, 0.7461, 0.6562, 0.7461, 0.6875, 0.7422, 0.6875, 0.7422, 0.5312, 0.7461, 0.5312, 0.7461, 0.5625, 0.7422, 0.5625, 0.7289, 0.562, 0.7327, 0.5619, 0.7327, 0.5619, 0.7289, 0.562, 0.7344, 0.5312, 0.7383, 0.5313, 0.7383, 0.5625, 0.7344, 0.5625, 0.7344, 0.6562, 0.7383, 0.6562, 0.7383, 0.6875, 0.7344, 0.6875, 0.375, 0.8594, 0.625, 0.8594, 0.625, 0.8633, 0.375, 0.8633, 0.7344, 0.6875, 0.7383, 0.6875, 0.7383, 0.75, 0.7344, 0.75, 0.375, 0.3828, 0.625, 0.3828, 0.625, 0.3867, 0.375, 0.3867, 0.375, 0.3594, 0.625, 0.3594, 0.625, 0.3633, 0.375, 0.3633, 0.7578, 0.6875, 0.7617, 0.6875, 0.7617, 0.75, 0.7578, 0.75, 0.375, 0.8828, 0.625, 0.8828, 0.625, 0.8867, 0.375, 0.8867, 0.7578, 0.6562, 0.7617, 0.6562, 0.7617, 0.6875, 0.7578, 0.6875, 0.7578, 0.5312, 0.7617, 0.5313, 0.7617, 0.5625, 0.7578, 0.5625, 0.3874, 0.75, 0.3929, 0.6875, 0.625, 0.6875, 0.625, 0.75, 0.7656, 0.6875, 0.7695, 0.6875, 0.7695, 0.75, 0.7656, 0.75, 0.375, 0.8906, 0.625, 0.8906, 0.625, 0.8945, 0.375, 0.8945, 0.7656, 0.6562, 0.7695, 0.6562, 0.7695, 0.6875, 0.7656, 0.6875, 0.7656, 0.5313, 0.7695, 0.5313, 0.7695, 0.5625, 0.7656, 0.5625, 0.375, 0.3516, 0.625, 0.3516, 0.625, 0.3555, 0.375, 0.3555, 0.375, 0.3906, 0.625, 0.3906, 0.625, 0.3945, 0.375, 0.3945, 0.375, 0.625, 0.375, 0.5938, 0.375, 0.5625, 0.625, 0.5625, 0.625, 0.6562, 0.375, 0.6562, 0.7266, 0.5312, 0.7305, 0.5312, 0.7305, 0.5625, 0.7266, 0.5625, 0.7266, 0.6562, 0.7305, 0.6562, 0.7305, 0.6875, 0.7266, 0.6875, 0.375, 0.8516, 0.625, 0.8516, 0.625, 0.8555, 0.375, 0.8555, 0.7266, 0.6875, 0.7305, 0.6875, 0.7305, 0.75, 0.7266, 0.75, 0.7266, 0.5, 0.7305, 0.5, 0.7305, 0.5312, 0.7266, 0.5312, 0.7656, 0.5, 0.7695, 0.5, 0.7695, 0.5313, 0.7656, 0.5313, 0.7578, 0.5, 0.7617, 0.5, 0.7617, 0.5313, 0.7578, 0.5312, 0.7344, 0.5, 0.7383, 0.5, 0.7383, 0.5313, 0.7344, 0.5312, 0.7422, 0.5, 0.7461, 0.5, 0.7461, 0.5312, 0.7422, 0.5312, 0.75, 0.5, 0.7539, 0.5, 0.7539, 0.5313, 0.75, 0.5312, 0.7031, 0.5, 0.7109, 0.5, 0.7109, 0.5312, 0.7031, 0.5312, 0.7188, 0.5, 0.7266, 0.5, 0.7266, 0.5312, 0.7188, 0.5312, 0.7383, 0.5, 0.7422, 0.5, 0.7422, 0.5312, 0.7383, 0.5313, 0.7539, 0.5, 0.7578, 0.5, 0.7578, 0.5312, 0.7539, 0.5313, 0.7695, 0.5, 0.7734, 0.5, 0.7734, 0.5312, 0.7695, 0.5313, 0.7812, 0.5, 0.7891, 0.5, 0.7891, 0.5312, 0.7812, 0.5312, 0.7891, 0.5, 0.7969, 0.5, 0.7969, 0.5312, 0.7891, 0.5312, 0.6875, 0.5, 0.7031, 0.5, 0.7031, 0.5312, 0.6875, 0.5312, 0.7305, 0.5, 0.7344, 0.5, 0.7344, 0.5312, 0.7305, 0.5312, 0.7617, 0.5, 0.7656, 0.5, 0.7656, 0.5313, 0.7617, 0.5313, 0.8125, 0.5, 0.8438, 0.5, 0.8438, 0.5312, 0.8125, 0.5312, 0.7734, 0.5, 0.7812, 0.5, 0.7812, 0.5312, 0.7734, 0.5312, 0.7969, 0.5, 0.8125, 0.5, 0.8125, 0.5312, 0.7969, 0.5312, 0.7109, 0.5, 0.7188, 0.5, 0.7188, 0.5312, 0.7109, 0.5312, 0.625, 0.5, 0.6562, 0.5, 0.6562, 0.5312, 0.625, 0.5312, 0.6562, 0.5, 0.6875, 0.5, 0.6875, 0.5312, 0.6562, 0.5312, 0.7461, 0.5, 0.75, 0.5, 0.75, 0.5312, 0.7461, 0.5312, 0.375, 0.5, 0.625, 0.5, 0.625, 0.5312, 0.375, 0.5312, 0.8438, 0.5, 0.875, 0.5, 0.875, 0.5312, 0.8438, 0.5312, 0.375, 0.1875, 0.625, 0.1875, 0.625, 0.2188, 0.375, 0.2188, 0.375, 0.6875, 0.3929, 0.6875, 0.3874, 0.75, 0.375, 0.75, 0.3929, 0.6875, 0.3874, 0.75, 0.3874, 0.75, 0.3929, 0.6875, 0.3874, 0.75, 0.375, 0.75, 0.375, 0.75, 0.3874, 0.75, 0.6554, 0.5633, 0.6284, 0.5638, 0.625, 0.5625, 0.6562, 0.5625, 0.6285, 0.6539, 0.6557, 0.6534, 0.6562, 0.6562, 0.625, 0.6562, 0.7518, 0.5612, 0.748, 0.5614, 0.75, 0.5625, 0.7539, 0.5625, 0.7488, 0.6525, 0.7526, 0.6524, 0.7539, 0.6562, 0.75, 0.6562, 0.7019, 0.5626, 0.6864, 0.5629, 0.6875, 0.5625, 0.7031, 0.5625, 0.6868, 0.6532, 0.7023, 0.653, 0.7031, 0.6562, 0.6875, 0.6562, 0.6864, 0.5629, 0.6554, 0.5633, 0.6562, 0.5625, 0.6875, 0.5625, 0.6557, 0.6534, 0.6868, 0.6532, 0.6875, 0.6562, 0.6562, 0.6562, 0.725, 0.5621, 0.7173, 0.5623, 0.7188, 0.5625, 0.7266, 0.5625, 0.7178, 0.6529, 0.7255, 0.6528, 0.7266, 0.6562, 0.7188, 0.6562, 0.8183, 0.5262, 0.8068, 0.5558, 0.8125, 0.5625, 0.8438, 0.5625, 0.8106, 0.6515, 0.8413, 0.6508, 0.8437, 0.6562, 0.8125, 0.6562, 0.7855, 0.559, 0.7781, 0.5597, 0.7812, 0.5625, 0.7891, 0.5625, 0.7797, 0.652, 0.7874, 0.6519, 0.7891, 0.6562, 0.7813, 0.6563, 0.6472, 0.2283, 0.8183, 0.5262, 0.8438, 0.5625, 0.625, 0.1875, 0.8413, 0.6508, 0.8676, 0.649, 0.875, 0.6562, 0.8437, 0.6562, 0.7669, 0.5604, 0.7631, 0.5607, 0.7656, 0.5625, 0.7695, 0.5625, 0.7642, 0.6523, 0.7681, 0.6522, 0.7695, 0.6562, 0.7656, 0.6562, 0.7365, 0.5618, 0.7327, 0.5619, 0.7344, 0.5625, 0.7383, 0.5625, 0.7333, 0.6527, 0.7372, 0.6526, 0.7383, 0.6562, 0.7344, 0.6562, 0.7096, 0.5625, 0.7019, 0.5626, 0.7031, 0.5625, 0.7109, 0.5625, 0.7023, 0.653, 0.71, 0.6529, 0.7109, 0.6562, 0.7031, 0.6562, 0.8068, 0.5558, 0.7927, 0.5582, 0.7969, 0.5625, 0.8125, 0.5625, 0.7951, 0.6518, 0.8106, 0.6515, 0.8125, 0.6562, 0.7969, 0.6562, 0.7927, 0.5582, 0.7855, 0.559, 0.7891, 0.5625, 0.7969, 0.5625, 0.7874, 0.6519, 0.7951, 0.6518, 0.7969, 0.6562, 0.7891, 0.6562, 0.7781, 0.5597, 0.7706, 0.5602, 0.7734, 0.5625, 0.7812, 0.5625, 0.772, 0.6522, 0.7797, 0.652, 0.7813, 0.6563, 0.7734, 0.6562, 0.7594, 0.5609, 0.7556, 0.561, 0.7578, 0.5625, 0.7617, 0.5625, 0.7565, 0.6524, 0.7604, 0.6523, 0.7617, 0.6562, 0.7578, 0.6562, 0.7442, 0.5615, 0.7403, 0.5616, 0.7422, 0.5625, 0.7461, 0.5625, 0.741, 0.6526, 0.7449, 0.6526, 0.7461, 0.6562, 0.7422, 0.6562, 0.7289, 0.562, 0.725, 0.5621, 0.7266, 0.5625, 0.7305, 0.5625, 0.7255, 0.6528, 0.7294, 0.6527, 0.7305, 0.6562, 0.7266, 0.6562, 0.7173, 0.5623, 0.7096, 0.5625, 0.7109, 0.5625, 0.7188, 0.5625, 0.71, 0.6529, 0.7178, 0.6529, 0.7188, 0.6562, 0.7109, 0.6562, 0.7556, 0.561, 0.7518, 0.5612, 0.7539, 0.5625, 0.7578, 0.5625, 0.7526, 0.6524, 0.7565, 0.6524, 0.7578, 0.6562, 0.7539, 0.6562, 0.748, 0.5614, 0.7442, 0.5615, 0.7461, 0.5625, 0.75, 0.5625, 0.7449, 0.6526, 0.7488, 0.6525, 0.75, 0.6562, 0.7461, 0.6562, 0.7403, 0.5616, 0.7365, 0.5618, 0.7383, 0.5625, 0.7422, 0.5625, 0.7372, 0.6526, 0.741, 0.6526, 0.7422, 0.6562, 0.7383, 0.6562, 0.7631, 0.5607, 0.7594, 0.5609, 0.7617, 0.5625, 0.7656, 0.5625, 0.7604, 0.6523, 0.7642, 0.6523, 0.7656, 0.6562, 0.7617, 0.6562, 0.7706, 0.5602, 0.7669, 0.5604, 0.7695, 0.5625, 0.7734, 0.5625, 0.7681, 0.6522, 0.772, 0.6522, 0.7734, 0.6562, 0.7695, 0.6562, 0.8676, 0.649, 0.6472, 0.2283, 0.625, 0.1875, 0.875, 0.6562, 0.7327, 0.5619, 0.7289, 0.562, 0.7305, 0.5625, 0.7344, 0.5625, 0.7294, 0.6527, 0.7333, 0.6527, 0.7344, 0.6562, 0.7305, 0.6562, 0.6284, 0.5638, 0.6285, 0.6539, 0.625, 0.6562, 0.625, 0.5625, 0.8183, 0.5262, 0.6472, 0.2283, 0.6472, 0.2283, 0.8183, 0.5262, 0.6868, 0.6532, 0.6557, 0.6534, 0.6557, 0.6534, 0.6868, 0.6532, 0.7096, 0.5625, 0.7173, 0.5623, 0.7173, 0.5623, 0.7096, 0.5625, 0.71, 0.6529, 0.7023, 0.653, 0.7023, 0.653, 0.71, 0.6529, 0.7333, 0.6527, 0.7294, 0.6527, 0.7294, 0.6527, 0.7333, 0.6527, 0.7173, 0.5623, 0.725, 0.5621, 0.725, 0.5621, 0.7173, 0.5623, 0.7178, 0.6529, 0.71, 0.6529, 0.71, 0.6529, 0.7178, 0.6529, 0.7927, 0.5582, 0.8068, 0.5558, 0.8068, 0.5558, 0.7927, 0.5582, 0.6285, 0.6539, 0.6284, 0.5638, 0.6284, 0.5638, 0.6285, 0.6539, 0.7255, 0.6528, 0.7178, 0.6529, 0.7178, 0.6529, 0.7255, 0.6528, 0.7518, 0.5612, 0.7556, 0.561, 0.7556, 0.561, 0.7518, 0.5612, 0.8106, 0.6515, 0.7951, 0.6518, 0.7951, 0.6518, 0.8106, 0.6515, 0.8068, 0.5558, 0.8183, 0.5262, 0.8183, 0.5262, 0.8068, 0.5558, 0.7565, 0.6524, 0.7526, 0.6524, 0.7526, 0.6524, 0.7565, 0.6524, 0.7855, 0.559, 0.7927, 0.5582, 0.7927, 0.5582, 0.7855, 0.559, 0.8413, 0.6508, 0.8106, 0.6515, 0.8106, 0.6515, 0.8413, 0.6508, 0.7442, 0.5615, 0.748, 0.5614, 0.748, 0.5614, 0.7442, 0.5615, 0.7951, 0.6518, 0.7874, 0.6519, 0.7874, 0.6519, 0.7951, 0.6518, 0.7781, 0.5597, 0.7855, 0.559, 0.7855, 0.559, 0.7781, 0.5597, 0.7488, 0.6525, 0.7449, 0.6526, 0.7449, 0.6526, 0.7488, 0.6525, 0.7706, 0.5602, 0.7781, 0.5597, 0.7781, 0.5597, 0.7706, 0.5602, 0.7874, 0.6519, 0.7797, 0.652, 0.7797, 0.652, 0.7874, 0.6519, 0.7365, 0.5618, 0.7403, 0.5616, 0.7403, 0.5616, 0.7365, 0.5618, 0.6284, 0.5638, 0.6554, 0.5633, 0.6554, 0.5633, 0.6284, 0.5638, 0.7797, 0.652, 0.772, 0.6522, 0.772, 0.6522, 0.7797, 0.652, 0.8183, 0.5262, 0.6472, 0.2283, 0.6472, 0.2283, 0.8183, 0.5262, 0.741, 0.6526, 0.7372, 0.6526, 0.7372, 0.6526, 0.741, 0.6526, 0.6557, 0.6534, 0.6285, 0.6539, 0.6285, 0.6539, 0.6557, 0.6534, 0.7556, 0.561, 0.7594, 0.5609, 0.7594, 0.5609, 0.7556, 0.561, 0.8676, 0.649, 0.8413, 0.6508, 0.8413, 0.6508, 0.8676, 0.649, 0.7594, 0.5609, 0.7631, 0.5607, 0.7631, 0.5607, 0.7594, 0.5609, 0.748, 0.5614, 0.7518, 0.5612, 0.7518, 0.5612, 0.748, 0.5614, 0.7604, 0.6523, 0.7565, 0.6524, 0.7565, 0.6524, 0.7604, 0.6523, 0.7631, 0.5607, 0.7669, 0.5604, 0.7669, 0.5604, 0.7631, 0.5607, 0.7642, 0.6523, 0.7604, 0.6523, 0.7604, 0.6523, 0.7642, 0.6523, 0.7526, 0.6524, 0.7488, 0.6525, 0.7488, 0.6525, 0.7526, 0.6524, 0.7403, 0.5616, 0.7442, 0.5615, 0.7442, 0.5615, 0.7403, 0.5616, 0.7681, 0.6522, 0.7642, 0.6523, 0.7642, 0.6523, 0.7681, 0.6522, 0.7669, 0.5604, 0.7706, 0.5602, 0.7706, 0.5602, 0.7669, 0.5604, 0.6864, 0.5629, 0.7019, 0.5626, 0.7019, 0.5626, 0.6864, 0.5629, 0.7449, 0.6526, 0.741, 0.6526, 0.741, 0.6526, 0.7449, 0.6526, 0.7327, 0.5619, 0.7365, 0.5618, 0.7365, 0.5618, 0.7327, 0.5619, 0.772, 0.6522, 0.7681, 0.6522, 0.7681, 0.6522, 0.772, 0.6522, 0.7023, 0.653, 0.6868, 0.6532, 0.6868, 0.6532, 0.7023, 0.653, 0.725, 0.5621, 0.7289, 0.562, 0.7289, 0.562, 0.725, 0.5621, 0.7372, 0.6526, 0.7333, 0.6527, 0.7333, 0.6527, 0.7372, 0.6526, 0.6472, 0.2283, 0.8676, 0.649, 0.8676, 0.649, 0.6472, 0.2283, 0.6554, 0.5633, 0.6864, 0.5629, 0.6864, 0.5629, 0.6554, 0.5633, 0.7294, 0.6527, 0.7255, 0.6528, 0.7255, 0.6528, 0.7294, 0.6527, 0.7019, 0.5626, 0.7096, 0.5625, 0.7096, 0.5625, 0.7019, 0.5626, 0.741, 0.6526, 0.7372, 0.6526, 0.7372, 0.6526, 0.741, 0.6526, 0.6557, 0.6534, 0.6285, 0.6539, 0.6285, 0.6539, 0.6557, 0.6534, 0.7556, 0.561, 0.7594, 0.5609, 0.7594, 0.5609, 0.7556, 0.561, 0.8676, 0.649, 0.8413, 0.6508, 0.8413, 0.6508, 0.8676, 0.649, 0.7594, 0.5609, 0.7631, 0.5607, 0.7631, 0.5607, 0.7594, 0.5609, 0.748, 0.5614, 0.7518, 0.5612, 0.7518, 0.5612, 0.748, 0.5614, 0.7604, 0.6523, 0.7565, 0.6524, 0.7565, 0.6524, 0.7604, 0.6523, 0.7631, 0.5607, 0.7669, 0.5604, 0.7669, 0.5604, 0.7631, 0.5607, 0.7642, 0.6523, 0.7604, 0.6523, 0.7604, 0.6523, 0.7642, 0.6523, 0.7526, 0.6524, 0.7488, 0.6525, 0.7488, 0.6525, 0.7526, 0.6524, 0.7403, 0.5616, 0.7442, 0.5615, 0.7442, 0.5615, 0.7403, 0.5616, 0.7681, 0.6522, 0.7642, 0.6523, 0.7642, 0.6523, 0.7681, 0.6522, 0.7669, 0.5604, 0.7706, 0.5602, 0.7706, 0.5602, 0.7669, 0.5604, 0.6864, 0.5629, 0.7019, 0.5626, 0.7019, 0.5626, 0.6864, 0.5629, 0.7449, 0.6526, 0.741, 0.6526, 0.741, 0.6526, 0.7449, 0.6526, 0.7327, 0.5619, 0.7365, 0.5618, 0.7365, 0.5618, 0.7327, 0.5619, 0.772, 0.6522, 0.7681, 0.6522, 0.7681, 0.6522, 0.772, 0.6522, 0.7023, 0.653, 0.6868, 0.6532, 0.6868, 0.6532, 0.7023, 0.653, 0.725, 0.5621, 0.7289, 0.562, 0.7289, 0.562, 0.725, 0.5621, 0.7372, 0.6526, 0.7333, 0.6527, 0.7333, 0.6527, 0.7372, 0.6526, 0.6472, 0.2283, 0.8676, 0.649, 0.8676, 0.649, 0.6472, 0.2283, 0.6554, 0.5633, 0.6864, 0.5629, 0.6864, 0.5629, 0.6554, 0.5633, 0.7294, 0.6527, 0.7255, 0.6528, 0.7255, 0.6528, 0.7294, 0.6527, 0.7019, 0.5626, 0.7096, 0.5625, 0.7096, 0.5625, 0.7019, 0.5626, 0.7289, 0.562, 0.7327, 0.5619, 0.7327, 0.5619, 0.7289, 0.562, 0.6868, 0.6532, 0.6557, 0.6534, 0.6557, 0.6534, 0.6868, 0.6532, 0.7096, 0.5625, 0.7173, 0.5623, 0.7173, 0.5623, 0.7096, 0.5625, 0.71, 0.6529, 0.7023, 0.653, 0.7023, 0.653, 0.71, 0.6529, 0.7333, 0.6527, 0.7294, 0.6527, 0.7294, 0.6527, 0.7333, 0.6527, 0.7173, 0.5623, 0.725, 0.5621, 0.725, 0.5621, 0.7173, 0.5623, 0.7178, 0.6529, 0.71, 0.6529, 0.71, 0.6529, 0.7178, 0.6529, 0.7927, 0.5582, 0.8068, 0.5558, 0.8068, 0.5558, 0.7927, 0.5582, 0.6285, 0.6539, 0.6284, 0.5638, 0.6284, 0.5638, 0.6285, 0.6539, 0.7255, 0.6528, 0.7178, 0.6529, 0.7178, 0.6529, 0.7255, 0.6528, 0.7518, 0.5612, 0.7556, 0.561, 0.7556, 0.561, 0.7518, 0.5612, 0.8106, 0.6515, 0.7951, 0.6518, 0.7951, 0.6518, 0.8106, 0.6515, 0.8068, 0.5558, 0.8183, 0.5262, 0.8183, 0.5262, 0.8068, 0.5558, 0.7565, 0.6524, 0.7526, 0.6524, 0.7526, 0.6524, 0.7565, 0.6524, 0.7855, 0.559, 0.7927, 0.5582, 0.7927, 0.5582, 0.7855, 0.559, 0.8413, 0.6508, 0.8106, 0.6515, 0.8106, 0.6515, 0.8413, 0.6508, 0.7442, 0.5615, 0.748, 0.5614, 0.748, 0.5614, 0.7442, 0.5615, 0.7951, 0.6518, 0.7874, 0.6519, 0.7874, 0.6519, 0.7951, 0.6518, 0.7781, 0.5597, 0.7855, 0.559, 0.7855, 0.559, 0.7781, 0.5597, 0.7488, 0.6525, 0.7449, 0.6526, 0.7449, 0.6526, 0.7488, 0.6525, 0.7706, 0.5602, 0.7781, 0.5597, 0.7781, 0.5597, 0.7706, 0.5602, 0.7874, 0.6519, 0.7797, 0.652, 0.7797, 0.652, 0.7874, 0.6519, 0.7365, 0.5618, 0.7403, 0.5616, 0.7403, 0.5616, 0.7365, 0.5618, 0.6284, 0.5638, 0.6554, 0.5633, 0.6554, 0.5633, 0.6284, 0.5638, 0.7797, 0.652, 0.772, 0.6522, 0.772, 0.6522, 0.7797, 0.652, 0.6472, 0.2283, 0.8676, 0.649, 0.8676, 0.649, 0.6472, 0.2283, 0.375, 0.75, 0.375, 0.75, 0.375, 0.75, 0.375, 0.75, 0.7344, 0.75, 0.7305, 0.75, 0.7305, 0.75, 0.7344, 0.75, 0.375, 0.75, 0.3874, 0.75, 0.3874, 0.75, 0.375, 0.75, 0.375, 0.6875, 0.375, 0.75, 0.375, 0.75, 0.375, 0.6875, 0.625, 0.8281, 0.625, 0.8359, 0.625, 0.8359, 0.625, 0.8281, 0.3874, 0.75, 0.3929, 0.6875, 0.3929, 0.6875, 0.3874, 0.75, 0.375, 0.6875, 0.375, 0.6875, 0.375, 0.6875, 0.375, 0.6875, 0.3929, 0.6875, 0.3929, 0.6875, 0.3929, 0.6875, 0.3929, 0.6875, 0.3929, 0.6875, 0.3874, 0.75, 0.3874, 0.75, 0.3929, 0.6875, 0.625, 0.8438, 0.625, 0.8516, 0.625, 0.8516, 0.625, 0.8438, 0.3929, 0.6875, 0.3929, 0.6875, 0.3929, 0.6875, 0.3929, 0.6875, 0.3874, 0.75, 0.3874, 0.75, 0.3874, 0.75, 0.3874, 0.75, 0.3874, 0.75, 0.3929, 0.6875, 0.3929, 0.6875, 0.3874, 0.75, 0.3874, 0.75, 0.3929, 0.6875, 0.3929, 0.6875, 0.3874, 0.75, 0.3874, 0.75, 0.3874, 0.75, 0.3874, 0.75, 0.3874, 0.75, 0.3929, 0.6875, 0.3929, 0.6875, 0.3929, 0.6875, 0.3929, 0.6875, 0.3929, 0.6875, 0.3874, 0.75, 0.3874, 0.75, 0.3929, 0.6875, 0.0, 0.0, 0.0, 0.0, 0.0, 0.0, 0.0, 0.0, 0.625, 0.8711, 0.625, 0.875, 0.625, 0.875, 0.625, 0.8711, 0.625, 0.8867, 0.625, 0.8906, 0.625, 0.8906, 0.625, 0.8867, 0.7969, 0.75, 0.7891, 0.75, 0.7891, 0.75, 0.7969, 0.75, 0.625, 0.875, 0.625, 0.8789, 0.625, 0.8789, 0.625, 0.875, 0.7695, 0.75, 0.7656, 0.75, 0.7656, 0.75, 0.7695, 0.75, 0.625, 0.8125, 0.625, 0.8281, 0.625, 0.8281, 0.625, 0.8125, 0.7461, 0.75, 0.7422, 0.75, 0.7422, 0.75, 0.7461, 0.75, 0.625, 0.8516, 0.625, 0.8555, 0.625, 0.8555, 0.625, 0.8516, 0.625, 0.8945, 0.625, 0.8984, 0.625, 0.8984, 0.625, 0.8945, 0.625, 0.9219, 0.625, 0.9375, 0.625, 0.9375, 0.625, 0.9219, 0.625, 0.9062, 0.625, 0.9141, 0.625, 0.9141, 0.625, 0.9062, 0.7422, 0.75, 0.7383, 0.75, 0.7383, 0.75, 0.7422, 0.75, 0.625, 0.9375, 0.625, 0.9688, 0.625, 0.9688, 0.625, 0.9375, 0.625, 0.8594, 0.625, 0.8633, 0.625, 0.8633, 0.625, 0.8594, 0.7578, 0.75, 0.7539, 0.75, 0.7539, 0.75, 0.7578, 0.75, 0.7812, 0.75, 0.7734, 0.75, 0.7734, 0.75, 0.7812, 0.75, 0.7617, 0.75, 0.7578, 0.75, 0.7578, 0.75, 0.7617, 0.75, 0.7188, 0.75, 0.7109, 0.75, 0.7109, 0.75, 0.7188, 0.75])
me_cube.materials.append(mat_material)
me_cube.use_remesh_preserve_volume = False
me_cube.use_remesh_preserve_attributes = False
me_cube.use_mirror_vertex_groups = False
me_cube.update()

# ---- objects
ob_cube = bpy.data.objects.new('Cube', me_cube)

# ---- transforms, parenting, visibility, modifiers, constraints
ob_cube.location = (0.0, 0.0, 0.0)
ob_cube.lock_rotations_4d = False
ob_cube.empty_display_type = 'ARROWS'
ob_cube.instance_type = 'VERTS'
ob_cube.lineart.crease_threshold = 0.0

# ---- collection membership
col_collection.objects.link(ob_cube)

# ---- scene / render settings (as saved in the file)
scene.frame_start = 1; scene.frame_end = 250; scene.frame_set(2)
scene.render.engine = 'BLENDER_EEVEE_NEXT'
scene.cycles.use_denoising = False
scene.cycles.samples = 128
scene.cycles.sampling_pattern = 'TABULATED_SOBOL'
scene.cycles.use_adaptive_sampling = False
scene.cycles.use_light_tree = False
scene.view_settings.view_transform = 'Filmic'
bpy.context.view_layer.update()

# ---- added for rendering (the .blend has no active camera and no usable light): camera, sun
cam_auto = bpy.data.cameras.new('AutoCamera')
cam_auto.lens = 50.0
cam_auto.sensor_width = 36.0
cam_auto.clip_end = 1000.0
ob_auto_camera = bpy.data.objects.new('AutoCamera', cam_auto)
scene.collection.objects.link(ob_auto_camera)
ob_auto_camera.location = (0.206584, -0.269537, 0.156272)
ob_auto_camera.rotation_euler = (1.09748, -7.21219e-08, 0.694738)
scene.camera = ob_auto_camera
light_auto_sun = bpy.data.lights.new('AutoSun', 'SUN')
light_auto_sun.energy = 3.0
light_auto_sun.angle = 0.0523599
ob_auto_sun = bpy.data.objects.new('AutoSun', light_auto_sun)
scene.collection.objects.link(ob_auto_sun)
ob_auto_sun.rotation_euler = (0.872665, 0.174533, 0.523599)
bpy.context.view_layer.update()
